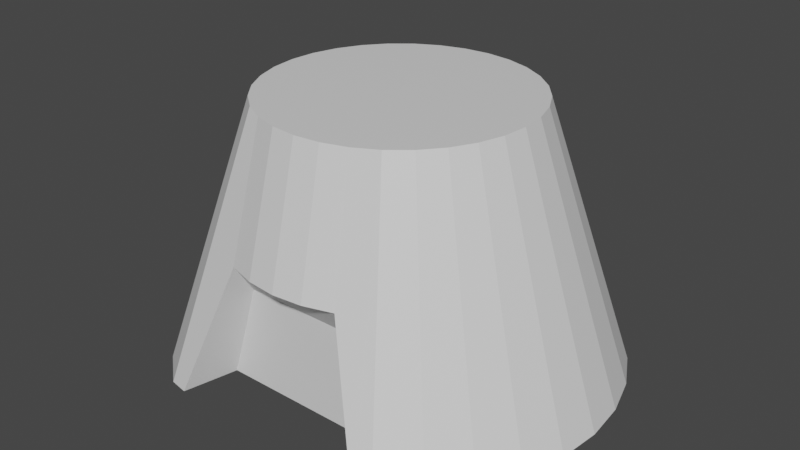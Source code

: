 # Source: hutU3.blend  (saved by Blender 3.2.14; exported with 4.5.12 LTS)
import bpy
from mathutils import Matrix  # noqa: F401  (used for matrix-valued properties, if any)

bpy.ops.wm.read_factory_settings(use_empty=True)
scene = bpy.context.scene
scene.name = 'Scene'

# ---- materials (node trees are filled in below, after node groups)
mat_material = bpy.data.materials.new('Material')
mat_material.alpha_threshold = 0.0
mat_material.use_transparent_shadow = False
mat_material.line_color = (0.0, 0.0, 0.0, 1.0)

# ---- material node trees
mat_material.use_nodes = True; mat_material.node_tree.nodes.clear()
_N = mat_material.node_tree.nodes; _L = mat_material.node_tree.links
n0 = _N.new('ShaderNodeOutputMaterial'); n0.name = 'Material Output'; n0.location = (300, 300)
n1 = _N.new('ShaderNodeBsdfPrincipled'); n1.name = 'Principled BSDF'; n1.location = (10, 300)
n1.distribution = 'GGX'
n1.subsurface_method = 'RANDOM_WALK_SKIN'
n1.inputs[2].default_value = 0.4
n1.inputs[3].default_value = 1.45
n1.inputs[27].default_value = (0.0, 0.0, 0.0, 1.0)
n1.inputs[28].default_value = 1.0
_L.new(n1.outputs[0], n0.inputs[0])
n0.is_active_output = True

# ---- world
world_world = bpy.data.worlds.new('World'); scene.world = world_world
world_world.use_nodes = True; world_world.node_tree.nodes.clear()
_N = world_world.node_tree.nodes; _L = world_world.node_tree.links
n0 = _N.new('ShaderNodeOutputWorld'); n0.name = 'World Output'; n0.location = (300, 300)
n1 = _N.new('ShaderNodeBackground'); n1.name = 'Background'; n1.location = (10, 300)
n1.inputs[0].default_value = (0.05088, 0.05088, 0.05088, 1.0)
_L.new(n1.outputs[0], n0.inputs[0])
n0.is_active_output = True
world_world.color = (0.05088, 0.05088, 0.05088)
world_world.use_sun_shadow = False
world_world.sun_shadow_jitter_overblur = 0.0

# ---- meshes
me_cylinder = bpy.data.meshes.new('Cylinder')
me_cylinder.from_pydata([(0.2288, 1.0, -1.227), (0.1951, 2.0, -0.9808), (0.4488, 1.0, -1.161), (0.3827, 2.0, -0.9239), (0.0, 1.0, -1.25), (0.0, 2.0, -1.0), (-0.2288, 1.0, -1.227), (-0.1951, 2.0, -0.9808), (-0.4488, 1.0, -1.161), (-0.3827, 2.0, -0.9239), (-0.5556, 2.0, -0.8315), (-0.7071, 2.0, -0.7071), (-0.8315, 2.0, -0.5556), (-0.9239, 2.0, -0.3827), (-0.9808, 2.0, -0.1951), (0.2288, 1.0, 1.227), (0.1951, 2.0, 0.9808), (0.4488, 1.0, 1.161), (0.3827, 2.0, 0.9239), (1.192e-07, 1.0, 1.25), (1.192e-07, 2.0, 1.0), (-0.2288, 1.0, 1.227), (-0.1951, 2.0, 0.9808), (-0.4488, 1.0, 1.161), (-0.3827, 2.0, 0.9239), (-0.5556, 2.0, 0.8315), (-0.7071, 2.0, 0.7071), (-0.8315, 2.0, 0.5556), (-0.9239, 2.0, 0.3827), (-0.9808, 2.0, 0.1951), (-0.4488, 0.7574, 1.0), (0.5556, 2.0, 0.8315), (0.7071, 2.0, 0.7071), (1.192e-07, 1.0, 1.161), (-0.2244, 1.0, 1.161), (3.747e-08, 2.0, -9.764e-08), (-1.0, 2.0, -8.742e-08), (-0.4488, 0.7574, -1.0), (0.5556, 2.0, -0.8315), (0.7071, 2.0, -0.7071), (0.0, 1.0, -1.161), (-0.2244, 1.0, -1.161), (0.8315, 2.0, -0.5556), (0.8315, 2.0, 0.5556), (0.9239, 2.0, 0.3827), (0.9808, 2.0, 0.1951), (0.4488, 0.7574, 1.0), (0.2244, 1.0, 1.161), (1.0, 2.0, -8.742e-08), (0.9239, 2.0, -0.3827), (0.9808, 2.0, -0.1951), (0.4488, 0.7574, -1.0), (-0.78, 1.213e-07, 1.412), (-0.926, 1.202e-07, 1.386), (-1.179, 1.111e-07, 1.179), (-1.386, 1.001e-07, 0.926), (-1.54, 8.748e-08, 0.6378), (-1.635, 7.382e-08, 0.3252), (-0.6863, 1.033e-07, 1.0), (0.2244, 1.0, -1.161), (-1.667, 5.96e-08, -2.605e-15), (-1.0, 1.033e-07, 1.0), (-1.0, 5.96e-08, -2.605e-15), (-0.78, -2.109e-09, -1.412), (-0.926, -9.699e-10, -1.386), (-1.179, 8.09e-09, -1.179), (-1.386, 1.913e-08, -0.926), (1.192e-07, 0.7574, 1.0), (0.78, 1.213e-07, 1.412), (0.926, 1.202e-07, 1.386), (1.179, 1.111e-07, 1.179), (1.386, 1.001e-07, 0.926), (1.54, 8.748e-08, 0.6378), (1.635, 7.382e-08, 0.3252), (0.6863, 1.033e-07, 1.0), (1.667, 5.96e-08, -1.192e-07), (1.0, 1.033e-07, 1.0), (1.0, 5.96e-08, -2.605e-15), (-1.54, 3.173e-08, -0.6378), (-1.635, 4.539e-08, -0.3252), (-0.6863, 1.589e-08, -1.0), (-1.0, 1.589e-08, -1.0), (0.0, 0.7574, -1.0), (0.78, -2.109e-09, -1.412), (0.926, -9.699e-10, -1.386), (1.179, 8.09e-09, -1.179), (1.386, 1.913e-08, -0.926), (1.54, 3.173e-08, -0.6378), (1.635, 4.539e-08, -0.3252), (0.6863, 1.589e-08, -1.0), (1.0, 1.589e-08, -1.0), (1.192e-07, 0.7574, 1.0), (-1.0, 1.033e-07, 1.0), (-1.0, 5.96e-08, -2.605e-15), (1.192e-07, 1.033e-07, 1.0), (1.0, 1.033e-07, 1.0), (-0.4488, 0.7574, 1.0), (0.4488, 0.7574, 1.0), (1.0, 5.96e-08, -2.605e-15), (-0.6863, 1.033e-07, 1.0), (0.6863, 1.033e-07, 1.0), (0.0, 0.7574, -1.0), (-1.0, 1.589e-08, -1.0), (0.0, 1.589e-08, -1.0), (1.0, 1.589e-08, -1.0), (-0.4488, 0.7574, -1.0), (0.4488, 0.7574, -1.0), (-0.6863, 1.589e-08, -1.0), (0.6863, 1.589e-08, -1.0)], [], [(41, 6, 4, 40), (63, 8, 37, 80), (5, 35, 1), (39, 35, 42), (38, 35, 39), (4, 5, 1, 0), (84, 38, 39, 85), (50, 35, 48), (65, 64, 81), (79, 62, 60), (15, 17, 18, 16), (71, 72, 44, 43), (72, 73, 45, 44), (73, 75, 48, 45), (47, 17, 15), (64, 65, 11, 10), (6, 8, 9, 7), (44, 45, 35), (73, 72, 77), (78, 66, 62), (85, 39, 42, 86), (72, 71, 77), (68, 17, 46, 74), (4, 6, 7, 5), (19, 20, 22, 21), (21, 22, 24, 23), (53, 25, 26, 54), (54, 26, 27, 55), (55, 27, 28, 56), (56, 28, 29, 57), (57, 29, 36, 60), (88, 75, 77), (84, 90, 89, 83), (34, 21, 23), (34, 33, 19, 21), (5, 7, 35), (76, 77, 71), (52, 58, 30, 23), (86, 42, 49, 87), (87, 49, 50, 88), (88, 50, 48, 75), (59, 0, 2), (49, 35, 50), (88, 77, 87), (87, 77, 86), (71, 70, 76), (65, 66, 12, 11), (66, 78, 13, 12), (79, 60, 36, 14), (78, 79, 14, 13), (20, 16, 35), (32, 43, 35), (31, 32, 35), (19, 15, 16, 20), (69, 70, 32, 31), (45, 48, 35), (83, 89, 51, 2), (17, 68, 69, 31, 18), (69, 68, 74, 76), (70, 69, 76), (73, 77, 75), (20, 35, 22), (22, 35, 24), (24, 35, 25), (25, 35, 26), (26, 35, 27), (27, 35, 28), (28, 35, 29), (29, 35, 36), (0, 1, 3, 2), (23, 24, 25, 53, 52), (53, 61, 58, 52), (51, 82, 40, 59, 2), (54, 61, 53), (55, 61, 54), (57, 60, 62), (57, 62, 56), (14, 36, 35), (12, 13, 35), (86, 90, 85), (90, 86, 77), (61, 55, 62), (41, 8, 6), (56, 62, 55), (9, 10, 35), (13, 14, 35), (79, 78, 62), (66, 65, 81), (7, 9, 35), (2, 3, 38, 84, 83), (18, 31, 35), (85, 90, 84), (42, 35, 49), (46, 17, 47, 33, 67), (16, 18, 35), (1, 35, 3), (3, 35, 38), (8, 63, 64, 10, 9), (81, 62, 66), (64, 63, 80, 81), (10, 11, 35), (11, 12, 35), (70, 71, 43, 32), (43, 44, 35), (30, 67, 33, 34, 23), (47, 15, 19, 33), (37, 8, 41, 40, 82), (59, 40, 4, 0), (94, 91, 96, 99), (94, 100, 97, 91), (103, 101, 106, 108), (103, 107, 105, 101), (95, 100, 94, 99, 92, 93, 98), (93, 102, 107, 103, 108, 104, 98)])
_uv = me_cylinder.uv_layers.new(name='UVMap')
_uv.uv.foreach_set('vector', [0.0, 0.0, 0.2188, 0.5, 0.25, 0.5, 0.0, 0.0, 0.1719, 0.5, 0.1875, 0.5, 0.0, 0.0, 0.0, 0.0, 0.25, 1.0, 0.0, 0.0, 0.2188, 1.0, 0.125, 1.0, 0.0, 0.0, 0.09375, 1.0, 0.1562, 1.0, 0.0, 0.0, 0.125, 1.0, 0.25, 0.5, 0.25, 1.0, 0.2188, 1.0, 0.2188, 0.5, 0.1562, 0.6667, 0.1562, 1.0, 0.125, 1.0, 0.125, 0.6667, 0.03125, 1.0, 0.0, 0.0, 0.0, 1.0, 0.125, 0.6667, 0.1562, 0.6667, 0.0, 0.0, 0.03125, 0.6667, 0.0, 0.0, 0.0, 0.6667, 0.2188, 0.5, 0.1875, 0.5, 0.1875, 1.0, 0.2188, 1.0, 0.09375, 0.6667, 0.0625, 0.6667, 0.0625, 1.0, 0.09375, 1.0, 0.0625, 0.6667, 0.03125, 0.6667, 0.03125, 1.0, 0.0625, 1.0, 0.03125, 0.6667, 0.0, 0.6667, 0.0, 1.0, 0.03125, 1.0, 0.0, 0.0, 0.1875, 0.5, 0.2188, 0.5, 0.1562, 0.6667, 0.125, 0.6667, 0.125, 1.0, 0.1562, 1.0, 0.2188, 0.5, 0.1875, 0.5, 0.1875, 1.0, 0.2188, 1.0, 0.0625, 1.0, 0.03125, 1.0, 0.0, 0.0, 0.03125, 0.6667, 0.0625, 0.6667, 0.0, 0.0, 0.0625, 0.6667, 0.09375, 0.6667, 0.0, 0.0, 0.125, 0.6667, 0.125, 1.0, 0.09375, 1.0, 0.09375, 0.6667, 0.0625, 0.6667, 0.09375, 0.6667, 0.0, 0.0, 0.1719, 0.5, 0.1875, 0.5, 0.0, 0.0, 0.0, 0.0, 0.25, 0.5, 0.2188, 0.5, 0.2188, 1.0, 0.25, 1.0, 0.25, 0.5, 0.25, 1.0, 0.2188, 1.0, 0.2188, 0.5, 0.2188, 0.5, 0.2188, 1.0, 0.1875, 1.0, 0.1875, 0.5, 0.1562, 0.6667, 0.1562, 1.0, 0.125, 1.0, 0.125, 0.6667, 0.125, 0.6667, 0.125, 1.0, 0.09375, 1.0, 0.09375, 0.6667, 0.09375, 0.6667, 0.09375, 1.0, 0.0625, 1.0, 0.0625, 0.6667, 0.0625, 0.6667, 0.0625, 1.0, 0.03125, 1.0, 0.03125, 0.6667, 0.03125, 0.6667, 0.03125, 1.0, 0.0, 1.0, 0.0, 0.6667, 0.03125, 0.6667, 0.0, 0.6667, 0.0, 0.0, 0.1562, 0.6667, 0.0, 0.0, 0.0, 0.0, 0.1719, 0.5, 0.0, 0.0, 0.2188, 0.5, 0.1875, 0.5, 0.0, 0.0, 0.0, 0.0, 0.25, 0.5, 0.2188, 0.5, 0.25, 1.0, 0.2188, 1.0, 0.0, 0.0, 0.0, 0.0, 0.0, 0.0, 0.09375, 0.6667, 0.1719, 0.5, 0.0, 0.0, 0.0, 0.0, 0.1875, 0.5, 0.09375, 0.6667, 0.09375, 1.0, 0.0625, 1.0, 0.0625, 0.6667, 0.0625, 0.6667, 0.0625, 1.0, 0.03125, 1.0, 0.03125, 0.6667, 0.03125, 0.6667, 0.03125, 1.0, 0.0, 1.0, 0.0, 0.6667, 0.0, 0.0, 0.2188, 0.5, 0.1875, 0.5, 0.0625, 1.0, 0.0, 0.0, 0.03125, 1.0, 0.03125, 0.6667, 0.0, 0.0, 0.0625, 0.6667, 0.0625, 0.6667, 0.0, 0.0, 0.09375, 0.6667, 0.09375, 0.6667, 0.125, 0.6667, 0.0, 0.0, 0.125, 0.6667, 0.09375, 0.6667, 0.09375, 1.0, 0.125, 1.0, 0.09375, 0.6667, 0.0625, 0.6667, 0.0625, 1.0, 0.09375, 1.0, 0.03125, 0.6667, 0.0, 0.6667, 0.0, 1.0, 0.03125, 1.0, 0.0625, 0.6667, 0.03125, 0.6667, 0.03125, 1.0, 0.0625, 1.0, 0.25, 1.0, 0.2188, 1.0, 0.0, 0.0, 0.125, 1.0, 0.09375, 1.0, 0.0, 0.0, 0.1562, 1.0, 0.125, 1.0, 0.0, 0.0, 0.25, 0.5, 0.2188, 0.5, 0.2188, 1.0, 0.25, 1.0, 0.1562, 0.6667, 0.125, 0.6667, 0.125, 1.0, 0.1562, 1.0, 0.03125, 1.0, 0.0, 1.0, 0.0, 0.0, 0.1719, 0.5, 0.0, 0.0, 0.0, 0.0, 0.1875, 0.5, 0.1875, 0.5, 0.1719, 0.5, 0.1562, 0.6667, 0.1562, 1.0, 0.1875, 1.0, 0.1562, 0.6667, 0.1719, 0.5, 0.0, 0.0, 0.0, 0.0, 0.125, 0.6667, 0.1562, 0.6667, 0.0, 0.0, 0.03125, 0.6667, 0.0, 0.0, 0.0, 0.6667, 0.25, 1.0, 0.0, 0.0, 0.2188, 1.0, 0.2188, 1.0, 0.0, 0.0, 0.1875, 1.0, 0.1875, 1.0, 0.0, 0.0, 0.1562, 1.0, 0.1562, 1.0, 0.0, 0.0, 0.125, 1.0, 0.125, 1.0, 0.0, 0.0, 0.09375, 1.0, 0.09375, 1.0, 0.0, 0.0, 0.0625, 1.0, 0.0625, 1.0, 0.0, 0.0, 0.03125, 1.0, 0.03125, 1.0, 0.0, 0.0, 0.0, 1.0, 0.2188, 0.5, 0.2188, 1.0, 0.1875, 1.0, 0.1875, 0.5, 0.1875, 0.5, 0.1875, 1.0, 0.1562, 1.0, 0.1562, 0.6667, 0.1719, 0.5, 0.1562, 0.6667, 0.0, 0.0, 0.0, 0.0, 0.1719, 0.5, 0.0, 0.0, 0.0, 0.0, 0.09375, 0.25, 0.1406, 0.375, 0.1875, 0.5, 0.125, 0.6667, 0.0, 0.0, 0.1562, 0.6667, 0.09375, 0.6667, 0.0, 0.0, 0.125, 0.6667, 0.03125, 0.6667, 0.0, 0.6667, 0.0, 0.0, 0.03125, 0.6667, 0.0, 0.0, 0.0625, 0.6667, 0.03125, 1.0, 0.0, 1.0, 0.0, 0.0, 0.09375, 1.0, 0.0625, 1.0, 0.0, 0.0, 0.09375, 0.6667, 0.0, 0.0, 0.125, 0.6667, 0.0, 0.0, 0.09375, 0.6667, 0.0, 0.0, 0.0, 0.0, 0.09375, 0.6667, 0.0, 0.0, 0.0, 0.0, 0.1875, 0.5, 0.2188, 0.5, 0.0625, 0.6667, 0.0, 0.0, 0.09375, 0.6667, 0.1875, 1.0, 0.1562, 1.0, 0.0, 0.0, 0.0625, 1.0, 0.03125, 1.0, 0.0, 0.0, 0.03125, 0.6667, 0.0625, 0.6667, 0.0, 0.0, 0.09375, 0.6667, 0.125, 0.6667, 0.0, 0.0, 0.2188, 1.0, 0.1875, 1.0, 0.0, 0.0, 0.1875, 0.5, 0.1875, 1.0, 0.1562, 1.0, 0.1562, 0.6667, 0.1719, 0.5, 0.1875, 1.0, 0.1562, 1.0, 0.0, 0.0, 0.125, 0.6667, 0.0, 0.0, 0.1562, 0.6667, 0.09375, 1.0, 0.0, 0.0, 0.0625, 1.0, 0.0, 0.0, 0.1875, 0.5, 0.1406, 0.375, 0.09375, 0.25, 0.0, 0.0, 0.2188, 1.0, 0.1875, 1.0, 0.0, 0.0, 0.2188, 1.0, 0.0, 0.0, 0.1875, 1.0, 0.1875, 1.0, 0.0, 0.0, 0.1562, 1.0, 0.1875, 0.5, 0.1719, 0.5, 0.1562, 0.6667, 0.1562, 1.0, 0.1875, 1.0, 0.0, 0.0, 0.0, 0.0, 0.09375, 0.6667, 0.1562, 0.6667, 0.1719, 0.5, 0.0, 0.0, 0.0, 0.0, 0.1562, 1.0, 0.125, 1.0, 0.0, 0.0, 0.125, 1.0, 0.09375, 1.0, 0.0, 0.0, 0.125, 0.6667, 0.09375, 0.6667, 0.09375, 1.0, 0.125, 1.0, 0.09375, 1.0, 0.0625, 1.0, 0.0, 0.0, 0.0, 0.0, 0.0, 0.0, 0.09375, 0.25, 0.1406, 0.375, 0.1875, 0.5, 0.0, 0.0, 0.2188, 0.5, 0.25, 0.5, 0.0, 0.0, 0.0, 0.0, 0.1875, 0.5, 0.1406, 0.375, 0.09375, 0.25, 0.0, 0.0, 0.0, 0.0, 0.0, 0.0, 0.25, 0.5, 0.2188, 0.5, 0.02694, 0.1077, 0.0, 0.0, 0.0, 0.0, 0.04542, 0.1817, 0.02694, 0.1077, 0.04542, 0.1817, 0.0, 0.0, 0.0, 0.0, 0.02694, 0.1077, 0.0, 0.0, 0.0, 0.0, 0.04542, 0.1817, 0.02694, 0.1077, 0.04542, 0.1817, 0.0, 0.0, 0.0, 0.0, 0.0, 0.0, 0.0, 0.0, 0.0, 0.0, 0.0, 0.0, 0.0, 0.0, 0.0, 0.0, 0.0, 0.0, 0.0, 0.0, 0.0, 0.0, 0.0, 0.0, 0.0, 0.0, 0.0, 0.0, 0.0, 0.0, 0.0, 0.0])
me_cylinder.materials.append(mat_material)
me_cylinder.use_remesh_fix_poles = True
me_cylinder.use_remesh_preserve_attributes = False
me_cylinder.update()
me_cylinder.normals_split_custom_set([tuple(v) for v in zip(*[iter([6.012e-07, -1.0, 1.684e-06, 6.012e-07, -1.0, 1.684e-06, 6.012e-07, -1.0, 1.684e-06, 6.012e-07, -1.0, 1.684e-06, 0.9283, -0.2628, -0.2632, 0.9283, -0.2628, -0.2632, 0.9283, -0.2628, -0.2632, 0.9283, -0.2628, -0.2632, 0.0, 1.0, 0.0, 0.0, 1.0, 0.0, 0.0, 1.0, 0.0, 0.0, 1.0, 0.0, 0.0, 1.0, 0.0, 0.0, 1.0, 0.0, 0.0, 1.0, 0.0, 0.0, 1.0, 0.0, 0.0, 1.0, 0.0, 0.09512, 0.2414, -0.9657, 0.09512, 0.2414, -0.9657, 0.09512, 0.2414, -0.9657, 0.09512, 0.2414, -0.9657, 0.6021, 0.3149, -0.7337, 0.6021, 0.3149, -0.7337, 0.6021, 0.3149, -0.7337, 0.6021, 0.3149, -0.7337, 0.0, 1.0, 0.0, 0.0, 1.0, 0.0, 0.0, 1.0, 0.0, 0.0, -1.0, 4.371e-08, 0.0, -1.0, 4.371e-08, 0.0, -1.0, 4.371e-08, 0.0, -1.0, 4.371e-08, 0.0, -1.0, 4.371e-08, 0.0, -1.0, 4.371e-08, 0.2819, 0.2387, 0.9293, 0.2819, 0.2387, 0.9293, 0.2819, 0.2387, 0.9293, 0.2819, 0.2387, 0.9293, 0.8371, 0.3149, 0.4474, 0.8371, 0.3149, 0.4474, 0.8371, 0.3149, 0.4474, 0.8371, 0.3149, 0.4474, 0.9083, 0.3149, 0.2755, 0.9083, 0.3149, 0.2755, 0.9083, 0.3149, 0.2755, 0.9083, 0.3149, 0.2755, 0.9446, 0.3149, 0.09303, 0.9446, 0.3149, 0.09303, 0.9446, 0.3149, 0.09303, 0.9446, 0.3149, 0.09303, 0.0, -1.0, -3.98e-06, 0.0, -1.0, -3.98e-06, 0.0, -1.0, -3.98e-06, -0.6021, 0.3149, -0.7337, -0.6021, 0.3149, -0.7337, -0.6021, 0.3149, -0.7337, -0.6021, 0.3149, -0.7337, -0.2819, 0.2387, -0.9293, -0.2819, 0.2387, -0.9293, -0.2819, 0.2387, -0.9293, -0.2819, 0.2387, -0.9293, 0.0, 1.0, 0.0, 0.0, 1.0, 0.0, 0.0, 1.0, 0.0, 0.0, -1.0, 4.371e-08, 0.0, -1.0, 4.371e-08, 0.0, -1.0, 4.371e-08, 0.0, -1.0, 4.371e-08, 0.0, -1.0, 4.371e-08, 0.0, -1.0, 4.371e-08, 0.7337, 0.3149, -0.6021, 0.7337, 0.3149, -0.6021, 0.7337, 0.3149, -0.6021, 0.7337, 0.3149, -0.6021, -1.4e-14, -1.0, 4.371e-08, -1.4e-14, -1.0, 4.371e-08, -1.4e-14, -1.0, 4.371e-08, -0.9283, -0.2628, 0.2632, -0.9283, -0.2628, 0.2632, -0.9283, -0.2628, 0.2632, -0.9283, -0.2628, 0.2632, -0.09512, 0.2414, -0.9657, -0.09512, 0.2414, -0.9657, -0.09512, 0.2414, -0.9657, -0.09512, 0.2414, -0.9657, -0.09512, 0.2414, 0.9657, -0.09512, 0.2414, 0.9657, -0.09512, 0.2414, 0.9657, -0.09512, 0.2414, 0.9657, -0.2819, 0.2387, 0.9293, -0.2819, 0.2387, 0.9293, -0.2819, 0.2387, 0.9293, -0.2819, 0.2387, 0.9293, -0.6021, 0.3149, 0.7337, -0.6021, 0.3149, 0.7337, -0.6021, 0.3149, 0.7337, -0.6021, 0.3149, 0.7337, -0.7337, 0.3149, 0.6021, -0.7337, 0.3149, 0.6021, -0.7337, 0.3149, 0.6021, -0.7337, 0.3149, 0.6021, -0.8371, 0.3149, 0.4474, -0.8371, 0.3149, 0.4474, -0.8371, 0.3149, 0.4474, -0.8371, 0.3149, 0.4474, -0.9083, 0.3149, 0.2755, -0.9083, 0.3149, 0.2755, -0.9083, 0.3149, 0.2755, -0.9083, 0.3149, 0.2755, -0.9446, 0.3149, 0.09303, -0.9446, 0.3149, 0.09303, -0.9446, 0.3149, 0.09303, -0.9446, 0.3149, 0.09303, 2.049e-15, -1.0, 4.371e-08, 2.049e-15, -1.0, 4.371e-08, 2.049e-15, -1.0, 4.371e-08, 0.0, -1.0, 4.371e-08, 0.0, -1.0, 4.371e-08, 0.0, -1.0, 4.371e-08, 0.0, -1.0, 4.371e-08, 0.0, -1.0, -3.98e-06, 0.0, -1.0, -3.98e-06, 0.0, -1.0, -3.98e-06, 4.509e-07, -1.0, -1.684e-06, 4.509e-07, -1.0, -1.684e-06, 4.509e-07, -1.0, -1.684e-06, 4.509e-07, -1.0, -1.684e-06, 0.0, 1.0, 0.0, 0.0, 1.0, 0.0, 0.0, 1.0, 0.0, 9.209e-15, -1.0, 4.371e-08, 9.209e-15, -1.0, 4.371e-08, 9.209e-15, -1.0, 4.371e-08, 0.9283, -0.2628, 0.2632, 0.9283, -0.2628, 0.2632, 0.9283, -0.2628, 0.2632, 0.9283, -0.2628, 0.2632, 0.8371, 0.3149, -0.4474, 0.8371, 0.3149, -0.4474, 0.8371, 0.3149, -0.4474, 0.8371, 0.3149, -0.4474, 0.9083, 0.3149, -0.2755, 0.9083, 0.3149, -0.2755, 0.9083, 0.3149, -0.2755, 0.9083, 0.3149, -0.2755, 0.9446, 0.3149, -0.09303, 0.9446, 0.3149, -0.09303, 0.9446, 0.3149, -0.09303, 0.9446, 0.3149, -0.09303, 0.0, -1.0, 3.98e-06, 0.0, -1.0, 3.98e-06, 0.0, -1.0, 3.98e-06, 0.0, 1.0, 0.0, 0.0, 1.0, 0.0, 0.0, 1.0, 0.0, 0.0, -1.0, 4.371e-08, 0.0, -1.0, 4.371e-08, 0.0, -1.0, 4.371e-08, 0.0, -1.0, 4.371e-08, 0.0, -1.0, 4.371e-08, 0.0, -1.0, 4.371e-08, 2.164e-14, -1.0, 4.371e-08, 2.164e-14, -1.0, 4.371e-08, 2.164e-14, -1.0, 4.371e-08, -0.7337, 0.3149, -0.6021, -0.7337, 0.3149, -0.6021, -0.7337, 0.3149, -0.6021, -0.7337, 0.3149, -0.6021, -0.8371, 0.3149, -0.4474, -0.8371, 0.3149, -0.4474, -0.8371, 0.3149, -0.4474, -0.8371, 0.3149, -0.4474, -0.9446, 0.3149, -0.09303, -0.9446, 0.3149, -0.09303, -0.9446, 0.3149, -0.09303, -0.9446, 0.3149, -0.09303, -0.9083, 0.3149, -0.2755, -0.9083, 0.3149, -0.2755, -0.9083, 0.3149, -0.2755, -0.9083, 0.3149, -0.2755, 0.0, 1.0, 0.0, 0.0, 1.0, 0.0, 0.0, 1.0, 0.0, 0.0, 1.0, 0.0, 0.0, 1.0, 0.0, 0.0, 1.0, 0.0, 0.0, 1.0, 0.0, 0.0, 1.0, 0.0, 0.0, 1.0, 0.0, 0.09512, 0.2414, 0.9657, 0.09512, 0.2414, 0.9657, 0.09512, 0.2414, 0.9657, 0.09512, 0.2414, 0.9657, 0.6021, 0.3149, 0.7337, 0.6021, 0.3149, 0.7337, 0.6021, 0.3149, 0.7337, 0.6021, 0.3149, 0.7337, 0.0, 1.0, 0.0, 0.0, 1.0, 0.0, 0.0, 1.0, 0.0, -0.9283, -0.2628, -0.2632, -0.9283, -0.2628, -0.2632, -0.9283, -0.2628, -0.2632, -0.9283, -0.2628, -0.2632, 0.2297, 0.2822, 0.9315, 0.2297, 0.2822, 0.9315, 0.2297, 0.2822, 0.9315, 0.2297, 0.2822, 0.9315, 0.2297, 0.2822, 0.9315, 0.0, -1.0, 4.371e-08, 0.0, -1.0, 4.371e-08, 0.0, -1.0, 4.371e-08, 0.0, -1.0, 4.371e-08, 4.328e-14, -1.0, 4.371e-08, 4.328e-14, -1.0, 4.371e-08, 4.328e-14, -1.0, 4.371e-08, 2.049e-15, -1.0, 4.371e-08, 2.049e-15, -1.0, 4.371e-08, 2.049e-15, -1.0, 4.371e-08, 0.0, 1.0, 0.0, 0.0, 1.0, 0.0, 0.0, 1.0, 0.0, 0.0, 1.0, 0.0, 0.0, 1.0, 0.0, 0.0, 1.0, 0.0, 0.0, 1.0, 0.0, 0.0, 1.0, 0.0, 0.0, 1.0, 0.0, 0.0, 1.0, 0.0, 0.0, 1.0, 0.0, 0.0, 1.0, 0.0, 0.0, 1.0, 0.0, 0.0, 1.0, 0.0, 0.0, 1.0, 0.0, 0.0, 1.0, 0.0, 0.0, 1.0, 0.0, 0.0, 1.0, 0.0, 0.0, 1.0, 0.0, 0.0, 1.0, 0.0, 0.0, 1.0, 0.0, 0.0, 1.0, -1.222e-06, 0.0, 1.0, -1.222e-06, 0.0, 1.0, -1.222e-06, 0.2819, 0.2387, -0.9293, 0.2819, 0.2387, -0.9293, 0.2819, 0.2387, -0.9293, 0.2819, 0.2387, -0.9293, -0.2297, 0.2822, 0.9315, -0.2297, 0.2822, 0.9315, -0.2297, 0.2822, 0.9315, -0.2297, 0.2822, 0.9315, -0.2297, 0.2822, 0.9315, -1.935e-14, -1.0, 4.371e-08, -1.935e-14, -1.0, 4.371e-08, -1.935e-14, -1.0, 4.371e-08, -1.935e-14, -1.0, 4.371e-08, 0.0, -0.5522, -0.8337, 0.0, -0.5522, -0.8337, 0.0, -0.5522, -0.8337, 0.0, -0.5522, -0.8337, 0.0, -0.5522, -0.8337, 4.328e-14, -1.0, 4.371e-08, 4.328e-14, -1.0, 4.371e-08, 4.328e-14, -1.0, 4.371e-08, 0.0, -1.0, 4.371e-08, 0.0, -1.0, 4.371e-08, 0.0, -1.0, 4.371e-08, 0.0, -1.0, 4.371e-08, 0.0, -1.0, 4.371e-08, 0.0, -1.0, 4.371e-08, 0.0, -1.0, 4.371e-08, 0.0, -1.0, 4.371e-08, 0.0, -1.0, 4.371e-08, 0.0, 1.0, 1.222e-06, 0.0, 1.0, 1.222e-06, 0.0, 1.0, 1.222e-06, 0.0, 1.0, 0.0, 0.0, 1.0, 0.0, 0.0, 1.0, 0.0, 0.0, -1.0, 4.371e-08, 0.0, -1.0, 4.371e-08, 0.0, -1.0, 4.371e-08, 0.0, -1.0, 4.371e-08, 0.0, -1.0, 4.371e-08, 0.0, -1.0, 4.371e-08, 0.0, -1.0, 4.371e-08, 0.0, -1.0, 4.371e-08, 0.0, -1.0, 4.371e-08, 0.0, -1.0, 3.98e-06, 0.0, -1.0, 3.98e-06, 0.0, -1.0, 3.98e-06, 0.0, -1.0, 4.371e-08, 0.0, -1.0, 4.371e-08, 0.0, -1.0, 4.371e-08, 0.0, 1.0, 0.0, 0.0, 1.0, 0.0, 0.0, 1.0, 0.0, 0.0, 1.0, 0.0, 0.0, 1.0, 0.0, 0.0, 1.0, 0.0, 0.0, -1.0, 4.371e-08, 0.0, -1.0, 4.371e-08, 0.0, -1.0, 4.371e-08, 2.164e-14, -1.0, 4.371e-08, 2.164e-14, -1.0, 4.371e-08, 2.164e-14, -1.0, 4.371e-08, 0.0, 1.0, 0.0, 0.0, 1.0, 0.0, 0.0, 1.0, 0.0, 0.2297, 0.2822, -0.9315, 0.2297, 0.2822, -0.9315, 0.2297, 0.2822, -0.9315, 0.2297, 0.2822, -0.9315, 0.2297, 0.2822, -0.9315, 0.0, 1.0, -1.222e-06, 0.0, 1.0, -1.222e-06, 0.0, 1.0, -1.222e-06, 0.0, -1.0, 4.371e-08, 0.0, -1.0, 4.371e-08, 0.0, -1.0, 4.371e-08, 0.0, 1.0, 0.0, 0.0, 1.0, 0.0, 0.0, 1.0, 0.0, 0.0, -0.5522, 0.8337, 0.0, -0.5522, 0.8337, 0.0, -0.5522, 0.8337, 0.0, -0.5522, 0.8337, 0.0, -0.5522, 0.8337, 0.0, 1.0, 0.0, 0.0, 1.0, 0.0, 0.0, 1.0, 0.0, 0.0, 1.0, 0.0, 0.0, 1.0, 0.0, 0.0, 1.0, 0.0, 0.0, 1.0, 1.222e-06, 0.0, 1.0, 1.222e-06, 0.0, 1.0, 1.222e-06, -0.2297, 0.2822, -0.9315, -0.2297, 0.2822, -0.9315, -0.2297, 0.2822, -0.9315, -0.2297, 0.2822, -0.9315, -0.2297, 0.2822, -0.9315, 0.0, -1.0, 4.371e-08, 0.0, -1.0, 4.371e-08, 0.0, -1.0, 4.371e-08, 0.0, -1.0, 4.371e-08, 0.0, -1.0, 4.371e-08, 0.0, -1.0, 4.371e-08, 0.0, -1.0, 4.371e-08, 0.0, 1.0, 0.0, 0.0, 1.0, 0.0, 0.0, 1.0, 0.0, 0.0, 1.0, 0.0, 0.0, 1.0, 0.0, 0.0, 1.0, 0.0, 0.7337, 0.3149, 0.6021, 0.7337, 0.3149, 0.6021, 0.7337, 0.3149, 0.6021, 0.7337, 0.3149, 0.6021, 0.0, 1.0, 0.0, 0.0, 1.0, 0.0, 0.0, 1.0, 0.0, 0.0, -0.5522, 0.8337, 0.0, -0.5522, 0.8337, 0.0, -0.5522, 0.8337, 0.0, -0.5522, 0.8337, 0.0, -0.5522, 0.8337, -4.509e-07, -1.0, -1.684e-06, -4.509e-07, -1.0, -1.684e-06, -4.509e-07, -1.0, -1.684e-06, -4.509e-07, -1.0, -1.684e-06, 0.0, -0.5522, -0.8337, 0.0, -0.5522, -0.8337, 0.0, -0.5522, -0.8337, 0.0, -0.5522, -0.8337, 0.0, -0.5522, -0.8337, -6.012e-07, -1.0, 1.684e-06, -6.012e-07, -1.0, 1.684e-06, -6.012e-07, -1.0, 1.684e-06, -6.012e-07, -1.0, 1.684e-06, -1.387e-07, 4.759e-08, 1.0, -1.387e-07, 4.759e-08, 1.0, -1.387e-07, 4.759e-08, 1.0, -1.387e-07, 4.759e-08, 1.0, 0.0, 7.87e-08, 1.0, 0.0, 7.87e-08, 1.0, 0.0, 7.87e-08, 1.0, 0.0, 7.87e-08, 1.0, 0.0, -3.112e-08, -1.0, 0.0, -3.112e-08, -1.0, 0.0, -3.112e-08, -1.0, 0.0, -3.112e-08, -1.0, 0.0, 0.0, -1.0, 0.0, 0.0, -1.0, 0.0, 0.0, -1.0, 0.0, 0.0, -1.0, -8.882e-16, -1.0, 4.371e-08, -8.882e-16, -1.0, 4.371e-08, -8.882e-16, -1.0, 4.371e-08, -8.882e-16, -1.0, 4.371e-08, -8.882e-16, -1.0, 4.371e-08, -8.882e-16, -1.0, 4.371e-08, -8.882e-16, -1.0, 4.371e-08, 0.0, -1.0, 4.371e-08, 0.0, -1.0, 4.371e-08, 0.0, -1.0, 4.371e-08, 0.0, -1.0, 4.371e-08, 0.0, -1.0, 4.371e-08, 0.0, -1.0, 4.371e-08, 0.0, -1.0, 4.371e-08])] * 3)])

# ---- objects
ob_hut = bpy.data.objects.new('Hut', me_cylinder)

# ---- transforms, parenting, visibility, modifiers, constraints
ob_hut.location = (0.0, 0.0, 0.0)
ob_hut.rotation_euler = (1.571, 0.0, 0.0)

# ---- collection membership
scene.collection.objects.link(ob_hut)

# ---- scene / render settings (as saved in the file)
scene.frame_start = 1; scene.frame_end = 250; scene.frame_set(34)
scene.render.engine = 'BLENDER_EEVEE_NEXT'
scene.cycles.sampling_pattern = 'TABULATED_SOBOL'
scene.cycles.use_light_tree = False
scene.view_settings.view_transform = 'Filmic'
bpy.context.view_layer.update()

# ---- added for rendering (the .blend has no active camera and no usable light): camera, sun
cam_auto = bpy.data.cameras.new('AutoCamera')
cam_auto.lens = 50.0
cam_auto.sensor_width = 36.0
cam_auto.clip_end = 1000.0
ob_auto_camera = bpy.data.objects.new('AutoCamera', cam_auto)
scene.collection.objects.link(ob_auto_camera)
ob_auto_camera.location = (4.44534, -5.33441, 4.55627)
ob_auto_camera.rotation_euler = (1.09748, -7.21219e-08, 0.694738)
scene.camera = ob_auto_camera
light_auto_sun = bpy.data.lights.new('AutoSun', 'SUN')
light_auto_sun.energy = 3.0
light_auto_sun.angle = 0.0523599
ob_auto_sun = bpy.data.objects.new('AutoSun', light_auto_sun)
scene.collection.objects.link(ob_auto_sun)
ob_auto_sun.rotation_euler = (0.872665, 0.174533, 0.523599)
bpy.context.view_layer.update()
